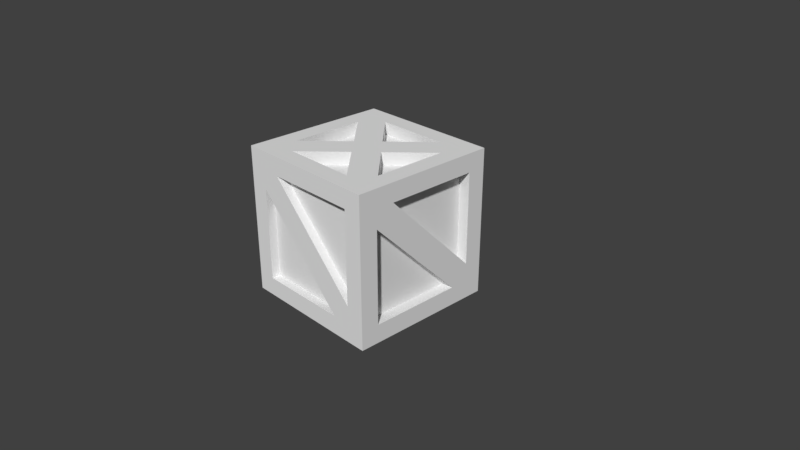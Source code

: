 # Source: caisse.blend  (saved by Blender 2.79.0; exported with 4.5.12 LTS)
import bpy
from mathutils import Matrix  # noqa: F401  (used for matrix-valued properties, if any)

bpy.ops.wm.read_factory_settings(use_empty=True)
scene = bpy.context.scene
scene.name = 'Scene'

# ---- collections
col_collection_1 = bpy.data.collections.new('Collection 1'); scene.collection.children.link(col_collection_1)

# ---- materials (node trees are filled in below, after node groups)
mat_material_001 = bpy.data.materials.new('Material.001')
mat_material_001.alpha_threshold = 0.0
mat_material_001.use_transparent_shadow = False
mat_material_001.roughness = 0.5

# ---- material node trees

# ---- world
world_world = bpy.data.worlds.new('World'); scene.world = world_world
world_world.color = (0.05088, 0.05088, 0.05088)
world_world.use_sun_shadow = False
world_world.sun_shadow_jitter_overblur = 0.0
world_world.cycles.sampling_method = 'MANUAL'

# ---- cameras
cam_camera = bpy.data.cameras.new('Camera')
cam_camera.clip_end = 100.0
cam_camera.lens = 35.0
cam_camera.sensor_width = 32.0
cam_camera.sensor_height = 18.0
cam_camera.ortho_scale = 7.314
cam_camera.dof.focus_distance = 0.0
cam_camera.dof.aperture_fstop = 128.0

# ---- meshes
me_cube_001 = bpy.data.meshes.new('Cube.001')
me_cube_001.from_pydata([(-1.0, -1.0, -0.5272), (-1.0, -1.0, 1.473), (-1.0, 1.0, -0.5272), (-1.0, 1.0, 1.473), (1.0, -1.0, -0.5272), (1.0, -1.0, 1.473), (1.0, 1.0, -0.5272), (1.0, 1.0, 1.473), (-1.0, 0.0, -0.5272), (-1.0, -1.0, 0.4728), (-1.0, 0.0, 1.473), (-1.0, 1.0, 0.4728), (0.0, 1.0, -0.5272), (0.0, 1.0, 1.473), (1.0, 1.0, 0.4728), (1.0, 0.0, -0.5272), (1.0, 0.0, 1.473), (1.0, -1.0, 0.4728), (0.0, -1.0, -0.5272), (0.0, -1.0, 1.473), (0.0, 0.0, -0.5272), (-0.9054, 0.0, 1.223), (-1.0, -0.5, -0.5272), (-1.0, -1.0, 0.9728), (-1.0, 0.5, 1.473), (-1.0, 1.0, -0.02715), (-0.5, 1.0, -0.5272), (0.5, 1.0, 1.473), (1.0, 1.0, -0.02715), (1.0, 0.5, -0.5272), (1.0, -0.5, 1.473), (1.0, -1.0, -0.02715), (0.5, -1.0, -0.5272), (-0.5, -1.0, 1.473), (-1.0, 0.5, -0.5272), (-1.0, -1.0, -0.02715), (-1.0, -0.5, 1.473), (-1.0, 1.0, 0.9728), (0.5, 1.0, -0.5272), (-0.5, 1.0, 1.473), (1.0, 1.0, 0.9728), (1.0, -0.5, -0.5272), (1.0, 0.5, 1.473), (1.0, -1.0, 0.9728), (-0.5, -1.0, -0.5272), (0.5, -1.0, 1.473), (0.0, -0.5, -0.5272), (0.0, 0.5, -0.5272), (-0.5, 0.0, -0.5272), (0.5, 0.0, -0.5272), (-0.75, -0.8852, 0.2228), (0.25, -0.8852, 1.223), (-0.9054, 0.5, 1.223), (-0.9054, 0.25, 1.223), (0.8447, -0.75, 0.2228), (0.8447, 0.25, 1.223), (0.75, 0.8595, 0.2228), (-0.25, 0.8595, 1.223), (-0.9054, 0.75, 0.2228), (-0.9054, -0.25, 1.223), (-0.75, 0.8595, 0.7228), (-0.75, 0.8595, 0.9728), (-0.5, 0.8595, 1.223), (0.8447, 0.75, 0.7228), (0.8447, 0.75, 0.9728), (0.8447, 0.5, 1.223), (0.75, -0.8852, 0.7228), (0.75, -0.8852, 0.9728), (0.5, -0.8852, 1.223), (0.5, 0.5, -0.5272), (-0.5, 0.5, -0.5272), (-0.5, -0.5, -0.5272), (0.5, -0.5, -0.5272), (0.75, -0.8852, 1.223), (0.8447, 0.75, 1.223), (-0.75, 0.8595, 1.223), (-0.9054, -0.75, 0.7228), (-1.0, -0.75, -0.5272), (-1.0, -1.0, 1.223), (-1.0, 0.75, 1.473), (-1.0, 1.0, -0.2772), (-0.75, 1.0, -0.5272), (0.75, 1.0, 1.473), (1.0, 1.0, -0.2772), (1.0, 0.75, -0.5272), (1.0, -0.75, 1.473), (1.0, -1.0, -0.2772), (0.75, -1.0, -0.5272), (-0.75, -1.0, 1.473), (-1.0, 0.25, -0.5272), (-1.0, -1.0, 0.2228), (-1.0, -0.25, 1.473), (-1.0, 1.0, 0.7228), (0.25, 1.0, -0.5272), (-0.25, 1.0, 1.473), (1.0, 1.0, 0.7228), (1.0, -0.25, -0.5272), (1.0, 0.25, 1.473), (1.0, -1.0, 0.7228), (-0.25, -1.0, -0.5272), (0.25, -1.0, 1.473), (0.0, -0.75, 1.473), (0.0, 0.25, 1.473), (0.75, 0.0, 1.473), (-0.25, 0.0, 1.473), (0.0, -0.75, -0.5272), (0.0, 0.25, -0.5272), (-0.75, 0.0, -0.5272), (0.25, 0.0, -0.5272), (-0.75, -1.0, 0.4728), (0.5, -0.8852, -0.2772), (0.0, -1.0, -0.2772), (0.25, -0.8852, -0.2772), (1.0, -0.75, 0.4728), (0.8447, 0.5, -0.2772), (1.0, 0.0, -0.2772), (0.8447, 0.25, -0.2772), (0.75, 1.0, 0.4728), (-0.5, 0.8595, -0.2772), (0.0, 1.0, -0.2772), (-0.25, 0.8595, -0.2772), (-1.0, 0.75, 0.4728), (-0.9054, -0.75, 0.9728), (-1.0, 0.0, -0.2772), (-0.9054, -0.5, 1.223), (-1.0, -0.25, -0.5272), (-1.0, -1.0, 0.7228), (-1.0, 0.25, 1.473), (-1.0, 1.0, 0.2228), (-0.25, 1.0, -0.5272), (0.25, 1.0, 1.473), (1.0, 1.0, 0.2228), (1.0, 0.25, -0.5272), (1.0, -0.25, 1.473), (1.0, -1.0, 0.2228), (0.25, -1.0, -0.5272), (-0.25, -1.0, 1.473), (-1.0, 0.75, -0.5272), (-1.0, -1.0, -0.2772), (-1.0, -0.75, 1.473), (-1.0, 1.0, 1.223), (0.75, 1.0, -0.5272), (-0.75, 1.0, 1.473), (1.0, 1.0, 1.223), (1.0, -0.75, -0.5272), (1.0, 0.75, 1.473), (1.0, -1.0, 1.223), (-0.75, -1.0, -0.5272), (0.75, -1.0, 1.473), (0.0, -0.25, 1.473), (0.0, 0.75, 1.473), (0.25, 0.0, 1.473), (-0.75, 0.0, 1.473), (0.0, -0.25, -0.5272), (0.0, 0.75, -0.5272), (-0.25, 0.0, -0.5272), (0.75, 0.0, -0.5272), (0.75, -0.8852, 0.4728), (0.75, -1.0, 0.4728), (0.75, -0.8852, -0.02715), (0.0, -1.0, 1.223), (0.8447, 0.75, 0.4728), (1.0, 0.75, 0.4728), (0.8447, 0.75, -0.02715), (1.0, 0.0, 1.223), (-0.75, 0.8595, 0.4728), (-0.75, 1.0, 0.4728), (-0.75, 0.8595, -0.02715), (0.0, 1.0, 1.223), (-0.9054, -0.75, 1.223), (-1.0, -0.75, 0.4728), (-0.9054, -0.5, -0.2772), (-1.0, 0.0, 1.223), (-0.9054, -0.25, -0.2772), (-1.0, -0.75, 0.9728), (-0.9054, -0.75, 0.4728), (-1.0, -0.5, 1.223), (-0.9054, -0.75, -0.02715), (-1.0, -0.75, -0.02715), (-1.0, -0.5, -0.2772), (-0.9054, -0.75, 0.2228), (-1.0, 0.75, -0.02715), (-0.9054, 0.75, -0.02715), (-1.0, 0.5, -0.2772), (-0.9054, 0.75, -0.2772), (-0.75, 0.8595, 0.2228), (-0.75, 1.0, 0.9728), (0.75, 0.8595, -0.02715), (-0.5, 1.0, 1.223), (0.75, 0.8595, -0.2772), (-0.75, 1.0, -0.02715), (-0.5, 1.0, -0.2772), (0.0, 0.8595, -0.2772), (0.75, 1.0, -0.02715), (0.5, 0.8595, -0.2772), (0.5, 1.0, -0.2772), (0.25, 0.8595, -0.2772), (0.8447, 0.75, 0.2228), (1.0, 0.75, 0.9728), (0.8447, -0.75, -0.02715), (1.0, 0.5, 1.223), (0.8447, -0.75, -0.2772), (1.0, 0.75, -0.02715), (1.0, 0.5, -0.2772), (0.8447, 0.0, -0.2772), (1.0, -0.75, -0.02715), (0.8447, -0.5, -0.2772), (1.0, -0.5, -0.2772), (0.8447, -0.25, -0.2772), (0.75, -0.8852, 0.2228), (0.75, -1.0, 0.9728), (-0.75, -0.8852, -0.02715), (0.5, -1.0, 1.223), (-0.75, -0.8852, -0.2772), (0.75, -1.0, -0.02715), (0.5, -1.0, -0.2772), (0.0, -0.8852, -0.2772), (-0.75, -1.0, -0.02715), (-0.5, -0.8852, -0.2772), (-0.5, -1.0, -0.2772), (-0.25, -0.8852, -0.2772), (0.5, 0.25, -0.5272), (0.5, 0.75, -0.5272), (0.25, 0.5, -0.5272), (0.75, 0.5, -0.5272), (-0.5, 0.25, -0.5272), (-0.5, 0.75, -0.5272), (-0.75, 0.5, -0.5272), (-0.25, 0.5, -0.5272), (-0.5, -0.75, -0.5272), (-0.5, -0.25, -0.5272), (-0.75, -0.5, -0.5272), (-0.25, -0.5, -0.5272), (-0.5, 0.25, 1.473), (-0.5, 0.75, 1.473), (-0.25, 0.5, 1.473), (-0.75, 0.5, 1.473), (0.5, 0.25, 1.473), (0.5, 0.75, 1.473), (0.75, 0.5, 1.473), (0.25, 0.5, 1.473), (0.5, -0.75, 1.473), (0.5, -0.25, 1.473), (0.75, -0.5, 1.473), (0.25, -0.5, 1.473), (-0.5, -0.75, 1.473), (-0.5, -0.25, 1.473), (-0.25, -0.5, 1.473), (-0.75, -0.5, 1.473), (0.5, -0.75, -0.5272), (0.5, -0.25, -0.5272), (0.25, -0.5, -0.5272), (0.75, -0.5, -0.5272), (-0.75, -1.0, 0.9728), (-0.75, -0.8852, 0.9728), (-0.75, -0.8852, 0.4728), (-0.5, -1.0, 1.223), (1.0, -0.75, 0.9728), (0.8447, -0.75, 0.9728), (0.8447, -0.75, 0.4728), (1.0, -0.5, 1.223), (0.75, 1.0, 0.9728), (0.75, 0.8595, 0.9728), (0.75, 0.8595, 0.4728), (0.5, 1.0, 1.223), (-1.0, 0.75, 0.9728), (-0.9054, 0.0, -0.2772), (-0.9054, 0.5, -0.2772), (-1.0, 0.5, 1.223), (-1.0, 0.25, 1.223), (-0.9054, 0.25, -0.2772), (-1.0, 0.75, 0.7228), (0.25, 1.0, 1.223), (0.75, 0.8595, 0.7228), (0.75, 1.0, 0.7228), (1.0, -0.25, 1.223), (0.8447, -0.75, 0.7228), (1.0, -0.75, 0.7228), (-0.25, -1.0, 1.223), (-0.75, -0.8852, 0.7228), (-0.75, -1.0, 0.7228), (0.75, -0.25, -0.5272), (0.25, -0.25, -0.5272), (0.25, -0.75, -0.5272), (-0.75, -0.25, 1.473), (-0.25, -0.75, 1.473), (0.75, -0.25, 1.473), (0.75, -0.75, 1.473), (0.25, 0.75, 1.473), (0.75, 0.75, 1.473), (0.75, 0.25, 1.473), (-0.75, 0.75, 1.473), (-0.25, 0.75, 1.473), (-0.25, -0.25, -0.5272), (-0.75, -0.25, -0.5272), (-0.75, -0.75, -0.5272), (-0.25, 0.75, -0.5272), (-0.75, 0.75, -0.5272), (-0.75, 0.25, -0.5272), (0.75, 0.75, -0.5272), (0.25, 0.75, -0.5272), (0.25, 0.25, -0.5272), (0.0, -0.8852, 1.223), (-0.25, -1.0, -0.2772), (-0.75, -1.0, -0.2772), (0.75, -1.0, 0.2228), (0.75, -1.0, -0.2772), (0.25, -1.0, -0.2772), (0.75, -1.0, 1.223), (0.75, -1.0, 0.7228), (-0.5, -0.8852, 1.223), (0.8447, 0.0, 1.223), (1.0, -0.25, -0.2772), (1.0, -0.75, -0.2772), (1.0, 0.75, 0.2228), (1.0, 0.75, -0.2772), (1.0, 0.25, -0.2772), (1.0, 0.75, 1.223), (1.0, 0.75, 0.7228), (0.8447, -0.5, 1.223), (0.0, 0.8595, 1.223), (0.25, 1.0, -0.2772), (0.75, 1.0, -0.2772), (-0.75, 1.0, 0.2228), (-0.75, 1.0, -0.2772), (-0.25, 1.0, -0.2772), (-0.75, 1.0, 1.223), (-0.75, 1.0, 0.7228), (0.5, 0.8595, 1.223), (-0.9054, 0.75, 0.9728), (-1.0, 0.25, -0.2772), (-1.0, 0.75, -0.2772), (-1.0, -0.75, 0.2228), (-1.0, -0.75, -0.2772), (-1.0, -0.25, -0.2772), (-1.0, -0.75, 1.223), (-1.0, -0.75, 0.7228), (-0.9054, 0.75, 0.4728), (-1.0, -0.25, 1.223), (-0.9054, 0.75, 0.7228), (-1.0, 0.75, 0.2228), (-0.25, 1.0, 1.223), (0.25, 0.8595, 1.223), (0.75, 1.0, 0.2228), (1.0, 0.25, 1.223), (0.8447, -0.25, 1.223), (1.0, -0.75, 0.2228), (0.25, -1.0, 1.223), (-0.25, -0.8852, 1.223), (-0.75, -1.0, 0.2228), (0.75, 0.25, -0.5272), (-0.25, 0.25, -0.5272), (-0.25, -0.75, -0.5272), (-0.75, 0.25, 1.473), (0.25, -0.75, 1.473), (-0.75, -0.75, 1.473), (0.75, -0.75, -0.5272), (-0.75, -1.0, 1.223), (1.0, -0.75, 1.223), (0.75, 1.0, 1.223), (-1.0, 0.75, 1.223), (-0.75, -0.25, 1.3), (-0.75, -0.5, 1.3), (-0.75, 0.0, 1.3), (-0.25, -0.75, 1.3), (0.0, -0.75, 1.3), (-0.5, -0.75, 1.3), (0.75, -0.25, 1.3), (0.75, -0.5, 1.3), (0.75, 0.0, 1.3), (0.25, 0.75, 1.3), (0.5, 0.75, 1.3), (0.0, 0.75, 1.3), (0.75, 0.25, 1.3), (0.75, 0.5, 1.3), (-0.25, 0.75, 1.3), (-0.5, 0.75, 1.3), (-0.75, 0.25, 1.3), (-0.75, 0.5, 1.3), (0.25, -0.75, 1.3), (0.5, -0.75, 1.3), (0.25, 0.5, 1.3), (0.0, 0.25, 1.3), (-0.25, 0.5, 1.3), (-0.5, 0.25, 1.3), (-0.25, 0.0, 1.3), (-0.5, -0.25, 1.3), (-0.25, -0.5, 1.3), (0.0, -0.25, 1.3), (0.25, -0.5, 1.3), (0.25, 0.0, 1.3), (0.5, 0.25, 1.3), (0.5, -0.25, 1.3), (-0.75, -1.0, 0.4728), (0.0, -1.0, -0.2772), (0.5, -1.0, -0.2772), (-0.75, -1.0, -0.02715), (-0.5, -1.0, -0.2772), (-0.75, -1.0, 0.9728), (-0.75, -1.0, 0.7228), (-0.25, -1.0, -0.2772), (-0.75, -1.0, -0.2772), (0.25, -1.0, -0.2772), (-0.75, -1.0, 0.2228)], [(399, 393), (398, 399), (400, 397), (394, 400), (397, 401), (396, 401), (402, 394), (395, 402), (395, 398), (403, 396), (393, 403)], [(360, 79, 3, 140), (359, 82, 7, 143), (358, 85, 5, 146), (357, 88, 1, 78), (356, 144, 4, 87), (355, 139, 1, 88), (354, 101, 19, 100), (353, 127, 10, 152), (352, 105, 18, 99), (351, 106, 20, 155), (350, 132, 15, 156), (349, 109, 9, 90), (347, 100, 19, 160), (346, 113, 17, 134), (172, 269, 53, 21), (344, 97, 16, 164), (343, 117, 14, 131), (341, 94, 13, 168), (340, 121, 11, 128), (338, 91, 10, 172), (335, 139, 36, 176), (331, 181, 25, 80), (326, 142, 39, 188), (322, 193, 28, 83), (174, 335, 169, 122), (181, 331, 184, 182), (317, 145, 42, 200), (269, 268, 52, 53), (121, 340, 58, 337), (335, 176, 124, 169), (313, 205, 31, 86), (331, 183, 267, 184), (340, 181, 182, 58), (308, 148, 45, 212), (304, 217, 35, 138), (301, 221, 49, 108), (300, 222, 69, 223), (299, 84, 29, 224), (298, 225, 48, 107), (297, 226, 70, 227), (296, 154, 47, 228), (295, 229, 44, 147), (294, 230, 71, 231), (293, 153, 46, 232), (291, 79, 24, 236), (287, 241, 45, 148), (243, 242, 151, 237, 239, 289, 238, 240, 102, 235, 234, 291, 236, 233, 104, 246, 248, 355, 245, 247, 149, 244, 241, 287), (285, 245, 33, 136), (284, 91, 36, 248), (283, 249, 32, 135), (282, 250, 72, 251), (281, 96, 41, 252), (280, 253, 23, 126), (278, 136, 33, 256), (277, 257, 43, 98), (336, 174, 122, 76), (275, 133, 30, 260), (274, 261, 40, 95), (272, 130, 27, 264), (271, 265, 37, 92), (269, 127, 24, 268), (172, 10, 127, 269), (121, 271, 92, 11), (168, 13, 130, 272), (272, 264, 328, 342), (325, 191, 118, 120), (117, 274, 95, 14), (117, 343, 56, 263), (264, 190, 167, 328), (52, 177, 180, 175, 76, 122, 169, 124, 59, 21, 53), (337, 58, 182, 184, 267, 270, 266, 173, 171, 329, 339), (164, 16, 133, 275), (115, 316, 116, 204), (277, 113, 259, 276), (312, 115, 204, 208), (113, 277, 98, 17), (207, 312, 208, 206), (198, 317, 74, 64), (160, 19, 136, 278), (158, 309, 66, 157), (305, 158, 157, 209), (160, 278, 348, 302), (109, 280, 126, 9), (214, 305, 209, 159), (278, 256, 310, 348), (250, 281, 252, 72), (49, 156, 281, 250), (156, 15, 96, 281), (153, 282, 251, 46), (20, 108, 282, 153), (108, 49, 250, 282), (105, 283, 135, 18), (46, 251, 283, 105), (251, 72, 249, 283), (246, 104, 385, 386), (152, 10, 91, 284), (101, 285, 136, 19), (104, 233, 384, 385), (133, 286, 243, 30), (16, 103, 286, 133), (233, 236, 378, 384), (85, 287, 148, 5), (30, 243, 287, 85), (27, 130, 288, 238), (130, 13, 150, 288), (145, 289, 239, 42), (7, 82, 289, 145), (82, 27, 238, 289), (97, 290, 103, 16), (42, 239, 290, 97), (39, 142, 291, 234), (142, 3, 79, 291), (13, 94, 292, 150), (94, 39, 234, 292), (230, 293, 232, 71), (48, 155, 293, 230), (155, 20, 153, 293), (125, 294, 231, 22), (8, 107, 294, 125), (107, 48, 230, 294), (77, 295, 147, 0), (22, 231, 295, 77), (231, 71, 229, 295), (226, 296, 228, 70), (26, 129, 296, 226), (129, 12, 154, 296), (137, 297, 227, 34), (2, 81, 297, 137), (81, 26, 226, 297), (89, 298, 107, 8), (34, 227, 298, 89), (227, 70, 225, 298), (222, 299, 224, 69), (38, 141, 299, 222), (141, 6, 84, 299), (154, 300, 223, 47), (12, 93, 300, 154), (93, 38, 222, 300), (106, 301, 108, 20), (47, 223, 301, 106), (223, 69, 221, 301), (307, 215, 110, 112), (109, 349, 50, 255), (111, 307, 112, 216), (99, 303, 219, 44), (18, 111, 303, 99), (303, 111, 216, 220), (147, 304, 138, 0), (44, 219, 304, 147), (349, 217, 211, 50), (219, 303, 220, 218), (31, 134, 305, 214), (134, 17, 158, 305), (87, 306, 215, 32), (4, 86, 306, 87), (86, 31, 214, 306), (135, 307, 111, 18), (32, 215, 307, 135), (256, 214, 159, 310), (210, 308, 73, 67), (43, 146, 308, 210), (146, 5, 148, 308), (217, 304, 213, 211), (17, 98, 309, 158), (98, 43, 210, 309), (212, 347, 51, 68), (253, 280, 279, 254), (347, 160, 302, 51), (164, 275, 345, 311), (205, 313, 201, 199), (275, 260, 319, 345), (96, 312, 207, 41), (15, 115, 312, 96), (113, 346, 54, 259), (144, 313, 86, 4), (41, 207, 313, 144), (317, 200, 65, 74), (313, 207, 206, 201), (28, 131, 314, 202), (131, 14, 162, 314), (84, 315, 203, 29), (6, 83, 315, 84), (83, 28, 202, 315), (132, 316, 115, 15), (29, 203, 316, 132), (318, 198, 64, 63), (346, 205, 199, 54), (40, 143, 317, 198), (143, 7, 145, 317), (162, 318, 63, 161), (14, 95, 318, 162), (95, 40, 198, 318), (203, 257, 258, 114), (314, 162, 161, 197), (200, 344, 55, 65), (119, 325, 120, 192), (343, 193, 187, 56), (191, 261, 262, 118), (93, 321, 195, 38), (12, 119, 321, 93), (321, 119, 192, 196), (141, 322, 83, 6), (38, 195, 322, 141), (195, 321, 196, 194), (186, 326, 75, 61), (25, 128, 323, 190), (128, 11, 166, 323), (81, 324, 191, 26), (2, 80, 324, 81), (80, 25, 190, 324), (129, 325, 119, 12), (26, 191, 325, 129), (193, 322, 189, 187), (188, 341, 57, 62), (37, 140, 326, 186), (140, 3, 142, 326), (261, 274, 273, 262), (11, 92, 327, 166), (92, 37, 186, 327), (341, 168, 320, 57), (326, 188, 62, 75), (322, 195, 194, 189), (89, 330, 183, 34), (8, 123, 330, 89), (137, 331, 80, 2), (34, 183, 331, 137), (35, 90, 332, 178), (90, 9, 170, 332), (77, 333, 179, 22), (0, 138, 333, 77), (138, 35, 178, 333), (125, 334, 123, 8), (22, 179, 334, 125), (332, 170, 175, 180), (176, 338, 59, 124), (23, 78, 335, 174), (78, 1, 139, 335), (178, 332, 180, 177), (9, 126, 336, 170), (126, 23, 174, 336), (265, 271, 339, 329), (338, 172, 21, 59), (334, 179, 171, 173), (268, 178, 177, 52), (271, 121, 337, 339), (176, 36, 91, 338), (123, 334, 173, 266), (330, 123, 266, 270), (183, 330, 270, 267), (181, 340, 128, 25), (179, 265, 329, 171), (170, 336, 76, 175), (274, 117, 263, 273), (327, 186, 61, 60), (188, 39, 94, 341), (166, 327, 60, 165), (323, 166, 165, 185), (328, 167, 185, 165, 60, 61, 75, 62, 57, 320, 342), (193, 343, 131, 28), (263, 56, 187, 189, 194, 196, 192, 120, 118, 262, 273), (168, 272, 342, 320), (202, 314, 197, 163), (257, 277, 276, 258), (200, 42, 97, 344), (316, 203, 114, 116), (319, 163, 197, 161, 63, 64, 74, 65, 55, 311, 345), (259, 54, 199, 201, 206, 208, 204, 116, 114, 258, 276), (205, 346, 134, 31), (344, 164, 311, 55), (260, 202, 163, 319), (215, 253, 254, 110), (308, 212, 68, 73), (212, 45, 100, 347), (304, 219, 218, 213), (310, 159, 209, 157, 66, 67, 73, 68, 51, 302, 348), (255, 50, 211, 213, 218, 220, 216, 112, 110, 254, 279), (217, 349, 90, 35), (280, 109, 255, 279), (309, 210, 67, 66), (221, 350, 156, 49), (69, 224, 350, 221), (224, 29, 132, 350), (225, 351, 155, 48), (70, 228, 351, 225), (228, 47, 106, 351), (229, 352, 99, 44), (71, 232, 352, 229), (232, 46, 105, 352), (236, 24, 127, 353), (241, 354, 100, 45), (235, 102, 382, 383), (245, 355, 88, 33), (248, 36, 139, 355), (249, 356, 87, 32), (72, 252, 356, 249), (252, 41, 144, 356), (253, 357, 78, 23), (215, 306, 214, 256, 357, 253), (256, 33, 88, 357), (257, 358, 146, 43), (203, 315, 202, 260, 358, 257), (260, 30, 85, 358), (261, 359, 143, 40), (190, 323, 185, 167), (264, 27, 82, 359), (265, 360, 140, 37), (179, 333, 178, 268, 360, 265), (268, 24, 79, 360), (379, 380, 389, 388, 387, 366, 364, 365), (370, 372, 375, 376, 383, 382, 381, 371), (361, 362, 386, 385, 384, 378, 377, 363), (367, 369, 373, 374, 391, 390, 392, 368), (248, 246, 386, 362), (247, 245, 366, 387), (284, 248, 362, 361), (238, 288, 370, 371), (149, 247, 387, 388), (152, 284, 361, 363), (150, 292, 375, 372), (288, 150, 372, 370), (244, 149, 388, 389), (353, 152, 363, 377), (292, 234, 376, 375), (241, 244, 389, 380), (236, 353, 377, 378), (237, 151, 390, 391), (285, 101, 365, 364), (239, 237, 391, 374), (245, 285, 364, 366), (240, 238, 371, 381), (151, 242, 392, 390), (354, 241, 380, 379), (243, 286, 367, 368), (102, 240, 381, 382), (103, 290, 373, 369), (242, 243, 368, 392), (101, 354, 379, 365), (286, 103, 369, 367), (234, 235, 383, 376), (290, 239, 374, 373), (324, 190, 264, 359, 261, 191)])
_uv = me_cube_001.uv_layers.new(name='UVMap')
_uv.uv.foreach_set('vector', [0.6021, 0.319, 0.5668, 0.319, 0.5668, 0.2837, 0.6021, 0.2837, 0.319, 0.03569, 0.2836, 0.03567, 0.2837, 0.0003643, 0.319, 0.0003765, 0.3189, 0.5308, 0.3189, 0.5661, 0.2836, 0.5661, 0.2836, 0.5308, 0.03567, 0.53, 0.03567, 0.5653, 0.0003643, 0.5653, 0.0003643, 0.53, 0.2475, 0.2475, 0.2828, 0.2475, 0.2828, 0.2828, 0.2475, 0.2828, 0.6022, 0.03567, 0.5669, 0.03567, 0.5669, 0.0003644, 0.6022, 0.0003644, 0.7434, 0.03567, 0.7081, 0.03567, 0.7081, 0.0003643, 0.7434, 0.0003643, 0.6022, 0.1769, 0.5669, 0.1769, 0.5669, 0.1416, 0.6022, 0.1416, 0.1063, 0.2475, 0.1416, 0.2475, 0.1416, 0.2828, 0.1063, 0.2828, 0.1063, 0.1063, 0.1416, 0.1063, 0.1416, 0.1416, 0.1063, 0.1416, 0.2475, 0.1063, 0.2828, 0.1063, 0.2828, 0.1416, 0.2475, 0.1416, 0.03567, 0.3888, 0.03567, 0.4241, 0.0003643, 0.4241, 0.0003643, 0.3888, 0.1769, 0.53, 0.1769, 0.5653, 0.1416, 0.5653, 0.1416, 0.53, 0.3189, 0.3896, 0.3189, 0.4249, 0.2836, 0.4249, 0.2836, 0.3896, 0.9309, 0.4859, 0.9022, 0.5128, 0.8957, 0.498, 0.9209, 0.4757, 0.4601, 0.5308, 0.4601, 0.5661, 0.4248, 0.5661, 0.4248, 0.5308, 0.4602, 0.03573, 0.4249, 0.03572, 0.4249, 0.0004129, 0.4602, 0.0004251, 0.3189, 0.1769, 0.2836, 0.1769, 0.2836, 0.1416, 0.3189, 0.1416, 0.7433, 0.319, 0.708, 0.319, 0.708, 0.2837, 0.7433, 0.2837, 0.6021, 0.4602, 0.5668, 0.4602, 0.5668, 0.4249, 0.6021, 0.4249, 0.6021, 0.5308, 0.5668, 0.5308, 0.5668, 0.4955, 0.6021, 0.4955, 0.8139, 0.319, 0.7786, 0.319, 0.7786, 0.2837, 0.8139, 0.2837, 0.3189, 0.2475, 0.2836, 0.2475, 0.2836, 0.2122, 0.3189, 0.2122, 0.5308, 0.03576, 0.4955, 0.03575, 0.4955, 0.0004372, 0.5308, 0.0004493, 0.9773, 0.3679, 0.9966, 0.3968, 0.984, 0.3987, 0.9672, 0.376, 0.609, 0.689, 0.5827, 0.7065, 0.581, 0.6951, 0.6016, 0.6798, 0.5307, 0.5308, 0.5307, 0.5661, 0.4954, 0.5661, 0.4954, 0.5308, 0.9022, 0.5128, 0.85, 0.5241, 0.8615, 0.5051, 0.8957, 0.498, 0.6559, 0.6429, 0.6326, 0.6667, 0.6239, 0.6579, 0.6463, 0.6343, 0.9966, 0.3968, 0.9817, 0.4296, 0.9694, 0.4215, 0.984, 0.3987, 0.3189, 0.319, 0.3189, 0.3543, 0.2836, 0.3543, 0.2836, 0.319, 0.5827, 0.7065, 0.5528, 0.693, 0.5602, 0.6818, 0.581, 0.6951, 0.6326, 0.6667, 0.609, 0.689, 0.6016, 0.6798, 0.6239, 0.6579, 0.2475, 0.53, 0.2475, 0.5653, 0.2122, 0.5653, 0.2122, 0.53, 0.03567, 0.3181, 0.03567, 0.3535, 0.0003643, 0.3535, 0.0003643, 0.3181, 0.1769, 0.1063, 0.2122, 0.1063, 0.2122, 0.1416, 0.1769, 0.1416, 0.1769, 0.03567, 0.2122, 0.03567, 0.2122, 0.07098, 0.1769, 0.07098, 0.2475, 0.03567, 0.2828, 0.03567, 0.2828, 0.07098, 0.2475, 0.07098, 0.03567, 0.1063, 0.07098, 0.1063, 0.07098, 0.1416, 0.03567, 0.1416, 0.03567, 0.03567, 0.07098, 0.03567, 0.07098, 0.07098, 0.03567, 0.07098, 0.1063, 0.03567, 0.1416, 0.03567, 0.1416, 0.07098, 0.1063, 0.07098, 0.03567, 0.2475, 0.07098, 0.2475, 0.07098, 0.2828, 0.03567, 0.2828, 0.03567, 0.1769, 0.07098, 0.1769, 0.07098, 0.2122, 0.03567, 0.2122, 0.1063, 0.1769, 0.1416, 0.1769, 0.1416, 0.2122, 0.1063, 0.2122, 0.6022, 0.2475, 0.5669, 0.2475, 0.5669, 0.2122, 0.6022, 0.2122, 0.814, 0.03567, 0.7787, 0.03567, 0.7787, 0.0003643, 0.814, 0.0003643, 0.814, 0.07098, 0.7787, 0.1063, 0.7434, 0.1416, 0.7787, 0.1769, 0.814, 0.2122, 0.814, 0.2475, 0.7787, 0.2475, 0.7434, 0.2122, 0.7081, 0.1769, 0.6728, 0.2122, 0.6375, 0.2475, 0.6022, 0.2475, 0.6022, 0.2122, 0.6375, 0.1769, 0.6728, 0.1416, 0.6375, 0.1063, 0.6022, 0.07098, 0.6022, 0.03567, 0.6375, 0.03567, 0.6728, 0.07098, 0.7081, 0.1063, 0.7434, 0.07098, 0.7787, 0.03567, 0.814, 0.03567, 0.6728, 0.03567, 0.6375, 0.03567, 0.6375, 0.0003644, 0.6728, 0.0003644, 0.6022, 0.1063, 0.5669, 0.1063, 0.5669, 0.07098, 0.6022, 0.07098, 0.1769, 0.2475, 0.2122, 0.2475, 0.2122, 0.2828, 0.1769, 0.2828, 0.1769, 0.1769, 0.2122, 0.1769, 0.2122, 0.2122, 0.1769, 0.2122, 0.2475, 0.1769, 0.2828, 0.1769, 0.2828, 0.2122, 0.2475, 0.2122, 0.03567, 0.4594, 0.03567, 0.4947, 0.0003643, 0.4947, 0.0003643, 0.4594, 0.1063, 0.53, 0.1063, 0.5653, 0.07098, 0.5653, 0.07098, 0.53, 0.3189, 0.4602, 0.3189, 0.4955, 0.2836, 0.4955, 0.2836, 0.4602, 0.9528, 0.342, 0.9773, 0.3679, 0.9672, 0.376, 0.9431, 0.3515, 0.3895, 0.5308, 0.3895, 0.5661, 0.3542, 0.5661, 0.3542, 0.5308, 0.3896, 0.03571, 0.3543, 0.0357, 0.3543, 0.0003887, 0.3896, 0.0004008, 0.3189, 0.1063, 0.2836, 0.1063, 0.2836, 0.07098, 0.3189, 0.07099, 0.6727, 0.319, 0.6374, 0.319, 0.6374, 0.2837, 0.6727, 0.2837, 0.6021, 0.3896, 0.5668, 0.3896, 0.5668, 0.3543, 0.6021, 0.3543, 0.6021, 0.4249, 0.5668, 0.4249, 0.5668, 0.3896, 0.6021, 0.3896, 0.708, 0.319, 0.6727, 0.319, 0.6727, 0.2837, 0.708, 0.2837, 0.3189, 0.1416, 0.2836, 0.1416, 0.2836, 0.1063, 0.3189, 0.1063, 0.9353, 0.5418, 0.9937, 0.5301, 0.9778, 0.5584, 0.9442, 0.5651, 0.7447, 0.7875, 0.6946, 0.7954, 0.7092, 0.7719, 0.7379, 0.7675, 0.4249, 0.03572, 0.3896, 0.03571, 0.3896, 0.0004008, 0.4249, 0.0004129, 0.7748, 0.6122, 0.7963, 0.6359, 0.7832, 0.6474, 0.7621, 0.6256, 0.9937, 0.5301, 0.9989, 0.7815, 0.9733, 0.7612, 0.9778, 0.5584, 0.8615, 0.5051, 0.8672, 0.2978, 0.8896, 0.3054, 0.9172, 0.327, 0.9431, 0.3515, 0.9672, 0.376, 0.984, 0.3987, 0.9694, 0.4215, 0.9458, 0.4492, 0.9209, 0.4757, 0.8957, 0.498, 0.6463, 0.6343, 0.6239, 0.6579, 0.6016, 0.6798, 0.581, 0.6951, 0.5602, 0.6818, 0.535, 0.6603, 0.5109, 0.6377, 0.4906, 0.6147, 0.4841, 0.5836, 0.6728, 0.5888, 0.6659, 0.6091, 0.4248, 0.5308, 0.4248, 0.5661, 0.3895, 0.5661, 0.3895, 0.5308, 0.06793, 0.6113, 0.09792, 0.5854, 0.1065, 0.6097, 0.08328, 0.6284, 0.1004, 0.8066, 0.06904, 0.7815, 0.08403, 0.7646, 0.1088, 0.7835, 0.04291, 0.6373, 0.06793, 0.6113, 0.08328, 0.6284, 0.05961, 0.6525, 0.3189, 0.4249, 0.3189, 0.4602, 0.2836, 0.4602, 0.2836, 0.4249, 0.01881, 0.6658, 0.04291, 0.6373, 0.05961, 0.6525, 0.03784, 0.6775, 0.4252, 0.6564, 0.4433, 0.6881, 0.4237, 0.6912, 0.4078, 0.669, 0.1416, 0.53, 0.1416, 0.5653, 0.1063, 0.5653, 0.1063, 0.53, 0.9159, 0.7483, 0.8893, 0.7226, 0.901, 0.7108, 0.9275, 0.7351, 0.9477, 0.7746, 0.9159, 0.7483, 0.9275, 0.7351, 0.9549, 0.7566, 0.9084, 0.5744, 0.9384, 0.5472, 0.9461, 0.5656, 0.9207, 0.5871, 0.03567, 0.4241, 0.03567, 0.4594, 0.0003643, 0.4594, 0.0003643, 0.4241, 0.9981, 0.7806, 0.9477, 0.7746, 0.9549, 0.7566, 0.977, 0.7638, 0.9384, 0.5472, 0.9934, 0.5352, 0.9801, 0.5584, 0.9461, 0.5656, 0.2122, 0.1769, 0.2475, 0.1769, 0.2475, 0.2122, 0.2122, 0.2122, 0.2122, 0.1416, 0.2475, 0.1416, 0.2475, 0.1769, 0.2122, 0.1769, 0.2475, 0.1416, 0.2828, 0.1416, 0.2828, 0.1769, 0.2475, 0.1769, 0.1416, 0.1769, 0.1769, 0.1769, 0.1769, 0.2122, 0.1416, 0.2122, 0.1416, 0.1416, 0.1769, 0.1416, 0.1769, 0.1769, 0.1416, 0.1769, 0.1769, 0.1416, 0.2122, 0.1416, 0.2122, 0.1769, 0.1769, 0.1769, 0.1416, 0.2475, 0.1769, 0.2475, 0.1769, 0.2828, 0.1416, 0.2828, 0.1416, 0.2122, 0.1769, 0.2122, 0.1769, 0.2475, 0.1416, 0.2475, 0.1769, 0.2122, 0.2122, 0.2122, 0.2122, 0.2475, 0.1769, 0.2475, 0.4274, 0.8891, 0.3872, 0.9346, 0.3751, 0.9108, 0.4006, 0.8773, 0.6022, 0.1416, 0.5669, 0.1416, 0.5669, 0.1063, 0.6022, 0.1063, 0.7081, 0.03567, 0.6728, 0.03567, 0.6728, 0.0003644, 0.7081, 0.0003643, 0.3872, 0.9346, 0.3271, 0.9301, 0.3364, 0.9029, 0.3751, 0.9108, 0.8493, 0.1063, 0.814, 0.1063, 0.814, 0.07098, 0.8493, 0.07098, 0.8493, 0.1416, 0.814, 0.1416, 0.814, 0.1063, 0.8493, 0.1063, 0.3271, 0.9301, 0.2778, 0.8951, 0.305, 0.8855, 0.3364, 0.9029, 0.8493, 0.03567, 0.814, 0.03567, 0.814, 0.0003643, 0.8493, 0.0003643, 0.8493, 0.07098, 0.814, 0.07098, 0.814, 0.03567, 0.8493, 0.03567, 0.7787, 0.2828, 0.7434, 0.2828, 0.7434, 0.2475, 0.7787, 0.2475, 0.7434, 0.2828, 0.7081, 0.2828, 0.7081, 0.2475, 0.7434, 0.2475, 0.8493, 0.2475, 0.814, 0.2475, 0.814, 0.2122, 0.8493, 0.2122, 0.8493, 0.2828, 0.814, 0.2828, 0.814, 0.2475, 0.8493, 0.2475, 0.814, 0.2828, 0.7787, 0.2828, 0.7787, 0.2475, 0.814, 0.2475, 0.8493, 0.1769, 0.814, 0.1769, 0.814, 0.1416, 0.8493, 0.1416, 0.8493, 0.2122, 0.814, 0.2122, 0.814, 0.1769, 0.8493, 0.1769, 0.6375, 0.2828, 0.6022, 0.2828, 0.6022, 0.2475, 0.6375, 0.2475, 0.6022, 0.2828, 0.5669, 0.2828, 0.5669, 0.2475, 0.6022, 0.2475, 0.7081, 0.2828, 0.6728, 0.2828, 0.6728, 0.2475, 0.7081, 0.2475, 0.6728, 0.2828, 0.6375, 0.2828, 0.6375, 0.2475, 0.6728, 0.2475, 0.07098, 0.1769, 0.1063, 0.1769, 0.1063, 0.2122, 0.07098, 0.2122, 0.07098, 0.1416, 0.1063, 0.1416, 0.1063, 0.1769, 0.07098, 0.1769, 0.1063, 0.1416, 0.1416, 0.1416, 0.1416, 0.1769, 0.1063, 0.1769, 0.0003644, 0.1769, 0.03567, 0.1769, 0.03567, 0.2122, 0.0003644, 0.2122, 0.0003644, 0.1416, 0.03567, 0.1416, 0.03567, 0.1769, 0.0003644, 0.1769, 0.03567, 0.1416, 0.07098, 0.1416, 0.07098, 0.1769, 0.03567, 0.1769, 0.0003644, 0.2475, 0.03567, 0.2475, 0.03567, 0.2828, 0.0003643, 0.2828, 0.0003644, 0.2122, 0.03567, 0.2122, 0.03567, 0.2475, 0.0003644, 0.2475, 0.03567, 0.2122, 0.07098, 0.2122, 0.07098, 0.2475, 0.03567, 0.2475, 0.07098, 0.03567, 0.1063, 0.03567, 0.1063, 0.07098, 0.07098, 0.07098, 0.07098, 0.0003643, 0.1063, 0.0003643, 0.1063, 0.03567, 0.07098, 0.03567, 0.1063, 0.0003643, 0.1416, 0.0003643, 0.1416, 0.03567, 0.1063, 0.03567, 0.0003644, 0.03567, 0.03567, 0.03567, 0.03567, 0.07098, 0.0003644, 0.07098, 0.0003644, 0.0003643, 0.03567, 0.0003643, 0.03567, 0.03567, 0.0003644, 0.03567, 0.03567, 0.0003643, 0.07098, 0.0003643, 0.07098, 0.03567, 0.03567, 0.03567, 0.0003644, 0.1063, 0.03567, 0.1063, 0.03567, 0.1416, 0.0003644, 0.1416, 0.0003644, 0.07098, 0.03567, 0.07098, 0.03567, 0.1063, 0.0003644, 0.1063, 0.03567, 0.07098, 0.07098, 0.07098, 0.07098, 0.1063, 0.03567, 0.1063, 0.2122, 0.03567, 0.2475, 0.03567, 0.2475, 0.07098, 0.2122, 0.07098, 0.2122, 0.0003643, 0.2475, 0.0003643, 0.2475, 0.03567, 0.2122, 0.03567, 0.2475, 0.0003643, 0.2828, 0.0003643, 0.2828, 0.03567, 0.2475, 0.03567, 0.1416, 0.03567, 0.1769, 0.03567, 0.1769, 0.07098, 0.1416, 0.07098, 0.1416, 0.0003643, 0.1769, 0.0003643, 0.1769, 0.03567, 0.1416, 0.03567, 0.1769, 0.0003643, 0.2122, 0.0003643, 0.2122, 0.03567, 0.1769, 0.03567, 0.1416, 0.1063, 0.1769, 0.1063, 0.1769, 0.1416, 0.1416, 0.1416, 0.1416, 0.07098, 0.1769, 0.07098, 0.1769, 0.1063, 0.1416, 0.1063, 0.1769, 0.07098, 0.2122, 0.07098, 0.2122, 0.1063, 0.1769, 0.1063, 0.7484, 0.7883, 0.698, 0.7975, 0.7109, 0.7768, 0.7419, 0.7714, 0.7764, 0.6062, 0.7996, 0.6306, 0.7885, 0.6408, 0.7656, 0.6178, 0.776, 0.7641, 0.7484, 0.7883, 0.7419, 0.7714, 0.7652, 0.7523, 0.1063, 0.2828, 0.1063, 0.3181, 0.07098, 0.3181, 0.07098, 0.2828, 0.1416, 0.2828, 0.1416, 0.3181, 0.1063, 0.3181, 0.1063, 0.2828, 0.8, 0.7398, 0.776, 0.7641, 0.7652, 0.7523, 0.7885, 0.7289, 0.03567, 0.2828, 0.03567, 0.3181, 0.0003643, 0.3181, 0.0003643, 0.2828, 0.07098, 0.2828, 0.07098, 0.3181, 0.03567, 0.3181, 0.03567, 0.2828, 0.7996, 0.6306, 0.821, 0.6552, 0.8096, 0.6637, 0.7885, 0.6408, 0.8238, 0.7135, 0.8, 0.7398, 0.7885, 0.7289, 0.8104, 0.7044, 0.2828, 0.3535, 0.2828, 0.3888, 0.2475, 0.3888, 0.2475, 0.3535, 0.2828, 0.3888, 0.2828, 0.4241, 0.2475, 0.4241, 0.2475, 0.3888, 0.2475, 0.2828, 0.2475, 0.3181, 0.2122, 0.3181, 0.2122, 0.2828, 0.2828, 0.2828, 0.2828, 0.3181, 0.2475, 0.3181, 0.2475, 0.2828, 0.2828, 0.3181, 0.2828, 0.3535, 0.2475, 0.3535, 0.2475, 0.3181, 0.1769, 0.2828, 0.1769, 0.3181, 0.1416, 0.3181, 0.1416, 0.2828, 0.2122, 0.2828, 0.2122, 0.3181, 0.1769, 0.3181, 0.1769, 0.2828, 0.9934, 0.5352, 0.9981, 0.7806, 0.977, 0.7638, 0.9801, 0.5584, 0.8644, 0.6966, 0.8447, 0.6672, 0.8595, 0.6646, 0.8766, 0.6866, 0.2828, 0.4947, 0.2828, 0.53, 0.2475, 0.53, 0.2475, 0.4947, 0.2828, 0.53, 0.2828, 0.5653, 0.2475, 0.5653, 0.2475, 0.53, 0.821, 0.6552, 0.8376, 0.6826, 0.824, 0.6844, 0.8096, 0.6637, 0.2828, 0.4241, 0.2828, 0.4594, 0.2475, 0.4594, 0.2475, 0.4241, 0.2828, 0.4594, 0.2828, 0.4947, 0.2475, 0.4947, 0.2475, 0.4594, 0.8582, 0.6326, 0.8831, 0.6024, 0.8963, 0.6138, 0.8735, 0.6419, 0.7028, 0.5749, 0.7482, 0.582, 0.7412, 0.598, 0.7214, 0.5907, 0.8831, 0.6024, 0.9084, 0.5744, 0.9207, 0.5871, 0.8963, 0.6138, 0.3772, 0.7842, 0.344, 0.8115, 0.3351, 0.7852, 0.3609, 0.7656, 0.02277, 0.7297, 0.006213, 0.7002, 0.02438, 0.6974, 0.03902, 0.7181, 0.344, 0.8115, 0.2836, 0.8217, 0.3016, 0.7909, 0.3351, 0.7852, 0.3895, 0.2837, 0.3895, 0.319, 0.3542, 0.319, 0.3542, 0.2837, 0.4248, 0.2837, 0.4248, 0.319, 0.3895, 0.319, 0.3895, 0.2837, 0.06904, 0.7815, 0.04469, 0.7558, 0.06044, 0.7415, 0.08403, 0.7646, 0.3189, 0.2837, 0.3189, 0.319, 0.2836, 0.319, 0.2836, 0.2837, 0.3542, 0.2837, 0.3542, 0.319, 0.3189, 0.319, 0.3189, 0.2837, 0.4433, 0.6881, 0.43, 0.7252, 0.4094, 0.7127, 0.4237, 0.6912, 0.006213, 0.7002, 0.01881, 0.6658, 0.03784, 0.6775, 0.02438, 0.6974, 0.566, 0.3543, 0.566, 0.3896, 0.5307, 0.3896, 0.5307, 0.3543, 0.566, 0.3896, 0.566, 0.4249, 0.5307, 0.4249, 0.5307, 0.3896, 0.5307, 0.2837, 0.5307, 0.319, 0.4954, 0.319, 0.4954, 0.2837, 0.566, 0.2837, 0.566, 0.319, 0.5307, 0.319, 0.5307, 0.2837, 0.566, 0.319, 0.566, 0.3543, 0.5307, 0.3543, 0.5307, 0.319, 0.4601, 0.2837, 0.4601, 0.319, 0.4248, 0.319, 0.4248, 0.2837, 0.4954, 0.2837, 0.4954, 0.319, 0.4601, 0.319, 0.4601, 0.2837, 0.4014, 0.6284, 0.4252, 0.6564, 0.4078, 0.669, 0.3845, 0.6439, 0.04469, 0.7558, 0.02277, 0.7297, 0.03902, 0.7181, 0.06044, 0.7415, 0.566, 0.4955, 0.566, 0.5308, 0.5307, 0.5308, 0.5307, 0.4955, 0.566, 0.5308, 0.566, 0.5661, 0.5307, 0.5661, 0.5307, 0.5308, 0.3752, 0.6007, 0.4014, 0.6284, 0.3845, 0.6439, 0.3587, 0.6188, 0.566, 0.4249, 0.566, 0.4602, 0.5307, 0.4602, 0.5307, 0.4249, 0.566, 0.4602, 0.566, 0.4955, 0.5307, 0.4955, 0.5307, 0.4602, 0.1542, 0.5754, 0.1542, 0.8119, 0.1286, 0.7906, 0.1375, 0.6043, 0.3418, 0.5728, 0.3752, 0.6007, 0.3587, 0.6188, 0.3325, 0.5977, 0.43, 0.7252, 0.4042, 0.7561, 0.3862, 0.7399, 0.4094, 0.7127, 0.772, 0.7648, 0.7447, 0.7875, 0.7379, 0.7675, 0.7597, 0.7506, 0.7963, 0.6359, 0.8158, 0.6598, 0.8023, 0.6692, 0.7832, 0.6474, 0.6946, 0.7954, 0.7008, 0.5822, 0.7217, 0.6004, 0.7092, 0.7719, 0.5661, 0.1064, 0.5308, 0.1064, 0.5308, 0.07107, 0.5661, 0.07108, 0.5661, 0.1417, 0.5308, 0.1417, 0.5308, 0.1064, 0.5661, 0.1064, 0.7952, 0.7419, 0.772, 0.7648, 0.7597, 0.7506, 0.7819, 0.7291, 0.5661, 0.03577, 0.5308, 0.03576, 0.5308, 0.0004493, 0.5661, 0.0004615, 0.5661, 0.07108, 0.5308, 0.07107, 0.5308, 0.03576, 0.5661, 0.03577, 0.8179, 0.7169, 0.7952, 0.7419, 0.7819, 0.7291, 0.8025, 0.7066, 0.8589, 0.696, 0.8398, 0.6654, 0.8576, 0.6622, 0.8742, 0.6841, 0.4954, 0.2829, 0.4601, 0.2829, 0.4601, 0.2476, 0.4954, 0.2476, 0.4601, 0.2829, 0.4248, 0.2829, 0.4248, 0.2476, 0.4601, 0.2476, 0.566, 0.2476, 0.5307, 0.2476, 0.5307, 0.2123, 0.5661, 0.2123, 0.566, 0.2829, 0.5307, 0.2829, 0.5307, 0.2476, 0.566, 0.2476, 0.5307, 0.2829, 0.4954, 0.2829, 0.4954, 0.2476, 0.5307, 0.2476, 0.5661, 0.177, 0.5308, 0.177, 0.5308, 0.1417, 0.5661, 0.1417, 0.5661, 0.2123, 0.5307, 0.2123, 0.5308, 0.177, 0.5661, 0.177, 0.8158, 0.6598, 0.8305, 0.6867, 0.8153, 0.6885, 0.8023, 0.6692, 0.8527, 0.6289, 0.8777, 0.598, 0.8942, 0.6122, 0.8715, 0.64, 0.3542, 0.2829, 0.3189, 0.2828, 0.3189, 0.2475, 0.3542, 0.2475, 0.3189, 0.2828, 0.2836, 0.2828, 0.2836, 0.2475, 0.3189, 0.2475, 0.7008, 0.5822, 0.7475, 0.5887, 0.7398, 0.6075, 0.7217, 0.6004, 0.4248, 0.2829, 0.3895, 0.2829, 0.3895, 0.2476, 0.4248, 0.2476, 0.3895, 0.2829, 0.3542, 0.2829, 0.3542, 0.2475, 0.3895, 0.2476, 0.8777, 0.598, 0.9037, 0.5696, 0.9188, 0.5857, 0.8942, 0.6122, 0.8398, 0.6654, 0.8527, 0.6289, 0.8715, 0.64, 0.8576, 0.6622, 0.8305, 0.6867, 0.8179, 0.7169, 0.8025, 0.7066, 0.8153, 0.6885, 0.8492, 0.3896, 0.8139, 0.3896, 0.8139, 0.3543, 0.8492, 0.3543, 0.8492, 0.4249, 0.8139, 0.4249, 0.8139, 0.3896, 0.8492, 0.3896, 0.8492, 0.319, 0.8139, 0.319, 0.8139, 0.2837, 0.8492, 0.2837, 0.8492, 0.3543, 0.8139, 0.3543, 0.8139, 0.319, 0.8492, 0.319, 0.7786, 0.5661, 0.7433, 0.5661, 0.7433, 0.5308, 0.7786, 0.5308, 0.7433, 0.5661, 0.708, 0.5661, 0.708, 0.5308, 0.7433, 0.5308, 0.8492, 0.5308, 0.8139, 0.5308, 0.8139, 0.4955, 0.8492, 0.4955, 0.8492, 0.5661, 0.8139, 0.5661, 0.8139, 0.5308, 0.8492, 0.5308, 0.8139, 0.5661, 0.7786, 0.5661, 0.7786, 0.5308, 0.8139, 0.5308, 0.8492, 0.4602, 0.8139, 0.4602, 0.8139, 0.4249, 0.8492, 0.4249, 0.8492, 0.4955, 0.8139, 0.4955, 0.8139, 0.4602, 0.8492, 0.4602, 0.8958, 0.2909, 0.9267, 0.3164, 0.9172, 0.327, 0.8896, 0.3054, 0.9817, 0.4296, 0.9564, 0.4588, 0.9458, 0.4492, 0.9694, 0.4215, 0.6374, 0.5661, 0.6021, 0.5661, 0.6021, 0.5308, 0.6374, 0.5308, 0.6021, 0.5661, 0.5668, 0.5661, 0.5668, 0.5308, 0.6021, 0.5308, 0.85, 0.2837, 0.8958, 0.2909, 0.8896, 0.3054, 0.8672, 0.2978, 0.708, 0.5661, 0.6727, 0.5661, 0.6727, 0.5308, 0.708, 0.5308, 0.6727, 0.5661, 0.6374, 0.5661, 0.6374, 0.5308, 0.6727, 0.5308, 0.6857, 0.5731, 0.6791, 0.6148, 0.6659, 0.6091, 0.6728, 0.5888, 0.9564, 0.4588, 0.9309, 0.4859, 0.9209, 0.4757, 0.9458, 0.4492, 0.4771, 0.6206, 0.4668, 0.5731, 0.4841, 0.5836, 0.4906, 0.6147, 0.85, 0.5241, 0.85, 0.2837, 0.8672, 0.2978, 0.8615, 0.5051, 0.6791, 0.6148, 0.6559, 0.6429, 0.6463, 0.6343, 0.6659, 0.6091, 0.6021, 0.4955, 0.5668, 0.4955, 0.5668, 0.4602, 0.6021, 0.4602, 0.5016, 0.6468, 0.4771, 0.6206, 0.4906, 0.6147, 0.5109, 0.6377, 0.5263, 0.67, 0.5016, 0.6468, 0.5109, 0.6377, 0.535, 0.6603, 0.5528, 0.693, 0.5263, 0.67, 0.535, 0.6603, 0.5602, 0.6818, 0.7786, 0.319, 0.7433, 0.319, 0.7433, 0.2837, 0.7786, 0.2837, 0.4668, 0.5731, 0.6857, 0.5731, 0.6728, 0.5888, 0.4841, 0.5836, 0.9267, 0.3164, 0.9528, 0.342, 0.9431, 0.3515, 0.9172, 0.327, 0.7475, 0.5887, 0.7748, 0.6122, 0.7621, 0.6256, 0.7398, 0.6075, 0.8835, 0.7229, 0.8589, 0.696, 0.8742, 0.6841, 0.8983, 0.7085, 0.3189, 0.2122, 0.2836, 0.2122, 0.2836, 0.1769, 0.3189, 0.1769, 0.9102, 0.7495, 0.8835, 0.7229, 0.8983, 0.7085, 0.9247, 0.733, 0.9434, 0.7764, 0.9102, 0.7495, 0.9247, 0.733, 0.9517, 0.7539, 0.9778, 0.5584, 0.9733, 0.7612, 0.9517, 0.7539, 0.9247, 0.733, 0.8983, 0.7085, 0.8742, 0.6841, 0.8576, 0.6622, 0.8715, 0.64, 0.8942, 0.6122, 0.9188, 0.5857, 0.9442, 0.5651, 0.4955, 0.03575, 0.4602, 0.03573, 0.4602, 0.0004251, 0.4955, 0.0004372, 0.7621, 0.6256, 0.7832, 0.6474, 0.8023, 0.6692, 0.8153, 0.6885, 0.8025, 0.7066, 0.7819, 0.7291, 0.7597, 0.7506, 0.7379, 0.7675, 0.7092, 0.7719, 0.7217, 0.6004, 0.7398, 0.6075, 0.9037, 0.5696, 0.9353, 0.5418, 0.9442, 0.5651, 0.9188, 0.5857, 0.2836, 0.5669, 0.3418, 0.5728, 0.3325, 0.5977, 0.3112, 0.59, 0.1542, 0.8119, 0.1004, 0.8066, 0.1088, 0.7835, 0.1286, 0.7906, 0.4954, 0.5308, 0.4954, 0.5661, 0.4601, 0.5661, 0.4601, 0.5308, 0.09792, 0.5854, 0.1542, 0.5754, 0.1375, 0.6043, 0.1065, 0.6097, 0.3016, 0.7909, 0.3112, 0.59, 0.3325, 0.5977, 0.3587, 0.6188, 0.3845, 0.6439, 0.4078, 0.669, 0.4237, 0.6912, 0.4094, 0.7127, 0.3862, 0.7399, 0.3609, 0.7656, 0.3351, 0.7852, 0.08403, 0.7646, 0.06044, 0.7415, 0.03902, 0.7181, 0.02438, 0.6974, 0.03784, 0.6775, 0.05961, 0.6525, 0.08328, 0.6284, 0.1065, 0.6097, 0.1375, 0.6043, 0.1286, 0.7906, 0.1088, 0.7835, 0.3189, 0.3543, 0.3189, 0.3896, 0.2836, 0.3896, 0.2836, 0.3543, 0.4042, 0.7561, 0.3772, 0.7842, 0.3609, 0.7656, 0.3862, 0.7399, 0.2836, 0.8217, 0.2836, 0.5669, 0.3112, 0.59, 0.3016, 0.7909, 0.698, 0.7975, 0.7028, 0.5749, 0.7214, 0.5907, 0.7109, 0.7768, 0.8447, 0.6672, 0.8582, 0.6326, 0.8735, 0.6419, 0.8595, 0.6646, 0.2122, 0.53, 0.2122, 0.5653, 0.1769, 0.5653, 0.1769, 0.53, 0.8376, 0.6826, 0.8238, 0.7135, 0.8104, 0.7044, 0.824, 0.6844, 0.9801, 0.5584, 0.977, 0.7638, 0.9549, 0.7566, 0.9275, 0.7351, 0.901, 0.7108, 0.8766, 0.6866, 0.8595, 0.6646, 0.8735, 0.6419, 0.8963, 0.6138, 0.9207, 0.5871, 0.9461, 0.5656, 0.7656, 0.6178, 0.7885, 0.6408, 0.8096, 0.6637, 0.824, 0.6844, 0.8104, 0.7044, 0.7885, 0.7289, 0.7652, 0.7523, 0.7419, 0.7714, 0.7109, 0.7768, 0.7214, 0.5907, 0.7412, 0.598, 0.03567, 0.3535, 0.03567, 0.3888, 0.0003643, 0.3888, 0.0003643, 0.3535, 0.7482, 0.582, 0.7764, 0.6062, 0.7656, 0.6178, 0.7412, 0.598, 0.8893, 0.7226, 0.8644, 0.6966, 0.8766, 0.6866, 0.901, 0.7108, 0.2122, 0.1063, 0.2475, 0.1063, 0.2475, 0.1416, 0.2122, 0.1416, 0.2122, 0.07098, 0.2475, 0.07098, 0.2475, 0.1063, 0.2122, 0.1063, 0.2475, 0.07098, 0.2828, 0.07098, 0.2828, 0.1063, 0.2475, 0.1063, 0.07098, 0.1063, 0.1063, 0.1063, 0.1063, 0.1416, 0.07098, 0.1416, 0.07098, 0.07098, 0.1063, 0.07098, 0.1063, 0.1063, 0.07098, 0.1063, 0.1063, 0.07098, 0.1416, 0.07098, 0.1416, 0.1063, 0.1063, 0.1063, 0.07098, 0.2475, 0.1063, 0.2475, 0.1063, 0.2828, 0.07098, 0.2828, 0.07098, 0.2122, 0.1063, 0.2122, 0.1063, 0.2475, 0.07098, 0.2475, 0.1063, 0.2122, 0.1416, 0.2122, 0.1416, 0.2475, 0.1063, 0.2475, 0.6022, 0.2122, 0.5669, 0.2122, 0.5669, 0.1769, 0.6022, 0.1769, 0.7787, 0.03567, 0.7434, 0.03567, 0.7434, 0.0003643, 0.7787, 0.0003643, 0.494, 0.7303, 0.5531, 0.7042, 0.5526, 0.7325, 0.513, 0.7537, 0.6375, 0.03567, 0.6022, 0.03567, 0.6022, 0.0003644, 0.6375, 0.0003644, 0.6022, 0.07098, 0.5669, 0.07098, 0.5669, 0.03567, 0.6022, 0.03567, 0.2122, 0.2475, 0.2475, 0.2475, 0.2475, 0.2828, 0.2122, 0.2828, 0.2122, 0.2122, 0.2475, 0.2122, 0.2475, 0.2475, 0.2122, 0.2475, 0.2475, 0.2122, 0.2828, 0.2122, 0.2828, 0.2475, 0.2475, 0.2475, 0.03567, 0.4947, 0.03567, 0.53, 0.0003643, 0.53, 0.0003643, 0.4947, 0.2122, 0.3181, 0.2475, 0.3181, 0.2475, 0.3535, 0.07098, 0.53, 0.03567, 0.53, 0.03567, 0.4947, 0.07098, 0.53, 0.07098, 0.5653, 0.03567, 0.5653, 0.03567, 0.53, 0.3189, 0.4955, 0.3189, 0.5308, 0.2836, 0.5308, 0.2836, 0.4955, 0.4954, 0.319, 0.5307, 0.319, 0.5307, 0.3543, 0.3542, 0.5308, 0.3189, 0.5308, 0.3189, 0.4955, 0.3542, 0.5308, 0.3542, 0.5661, 0.3189, 0.5661, 0.3189, 0.5308, 0.3543, 0.0357, 0.319, 0.03569, 0.319, 0.0003765, 0.3543, 0.0003887, 0.9989, 0.7815, 0.9434, 0.7764, 0.9517, 0.7539, 0.9733, 0.7612, 0.3189, 0.07099, 0.2836, 0.07098, 0.2836, 0.03567, 0.319, 0.03569, 0.6374, 0.319, 0.6021, 0.319, 0.6021, 0.2837, 0.6374, 0.2837, 0.8139, 0.4955, 0.8139, 0.5308, 0.7786, 0.5308, 0.6021, 0.3543, 0.6021, 0.319, 0.6374, 0.319, 0.6021, 0.3543, 0.5668, 0.3543, 0.5668, 0.319, 0.6021, 0.319, 0.0437, 0.9113, 0.02183, 0.9108, 0.03123, 0.8817, 0.05181, 0.848, 0.08866, 0.8517, 0.1196, 0.865, 0.1053, 0.8807, 0.07642, 0.9001, 0.5782, 0.7965, 0.5418, 0.7952, 0.507, 0.7866, 0.4881, 0.7741, 0.513, 0.7537, 0.5526, 0.7325, 0.5818, 0.7615, 0.6, 0.792, 0.3906, 0.8446, 0.4137, 0.8475, 0.4006, 0.8773, 0.3751, 0.9108, 0.3364, 0.9029, 0.305, 0.8855, 0.3218, 0.8704, 0.3546, 0.8529, 0.751, 0.8313, 0.7874, 0.8328, 0.8222, 0.8416, 0.841, 0.8543, 0.8159, 0.8746, 0.7762, 0.8955, 0.7472, 0.8663, 0.7292, 0.8356, 0.4339, 0.8278, 0.4274, 0.8891, 0.4006, 0.8773, 0.4137, 0.8475, 0.09466, 0.8255, 0.144, 0.8534, 0.1196, 0.865, 0.08866, 0.8517, 0.3907, 0.8165, 0.4339, 0.8278, 0.4137, 0.8475, 0.3906, 0.8446, 0.6283, 0.7975, 0.5857, 0.8263, 0.5782, 0.7965, 0.6, 0.792, 0.03825, 0.827, 0.09466, 0.8255, 0.08866, 0.8517, 0.05181, 0.848, 0.3441, 0.824, 0.3907, 0.8165, 0.3906, 0.8446, 0.3546, 0.8529, 0.5372, 0.8247, 0.4945, 0.8107, 0.507, 0.7866, 0.5418, 0.7952, 0.5857, 0.8263, 0.5372, 0.8247, 0.5418, 0.7952, 0.5782, 0.7965, 0.00508, 0.8733, 0.03825, 0.827, 0.05181, 0.848, 0.03123, 0.8817, 0.2998, 0.8478, 0.3441, 0.824, 0.3546, 0.8529, 0.3218, 0.8704, 0.4945, 0.8107, 0.4618, 0.7825, 0.4881, 0.7741, 0.507, 0.7866, 0.004958, 0.931, 0.00508, 0.8733, 0.03123, 0.8817, 0.02183, 0.9108, 0.2778, 0.8951, 0.2998, 0.8478, 0.3218, 0.8704, 0.305, 0.8855, 0.8347, 0.8981, 0.7755, 0.9238, 0.7762, 0.8955, 0.8159, 0.8746, 0.128, 0.8996, 0.08894, 0.926, 0.07642, 0.9001, 0.1053, 0.8807, 0.8673, 0.8461, 0.8347, 0.8981, 0.8159, 0.8746, 0.841, 0.8543, 0.144, 0.8534, 0.128, 0.8996, 0.1053, 0.8807, 0.1196, 0.865, 0.6042, 0.7424, 0.6283, 0.7975, 0.6, 0.792, 0.5818, 0.7615, 0.7755, 0.9238, 0.7246, 0.8852, 0.7472, 0.8663, 0.7762, 0.8955, 0.04622, 0.9374, 0.004958, 0.931, 0.02183, 0.9108, 0.0437, 0.9113, 0.7009, 0.8299, 0.7437, 0.8015, 0.751, 0.8313, 0.7292, 0.8356, 0.5531, 0.7042, 0.6042, 0.7424, 0.5818, 0.7615, 0.5526, 0.7325, 0.7921, 0.8034, 0.8348, 0.8177, 0.8222, 0.8416, 0.7874, 0.8328, 0.7246, 0.8852, 0.7009, 0.8299, 0.7292, 0.8356, 0.7472, 0.8663, 0.08894, 0.926, 0.04622, 0.9374, 0.0437, 0.9113, 0.07642, 0.9001, 0.7437, 0.8015, 0.7921, 0.8034, 0.7874, 0.8328, 0.751, 0.8313, 0.4618, 0.7825, 0.494, 0.7303, 0.513, 0.7537, 0.4881, 0.7741, 0.8348, 0.8177, 0.8673, 0.8461, 0.841, 0.8543, 0.8222, 0.8416, 0.5307, 0.2476, 0.4954, 0.2476, 0.3189, 0.07099, 0.319, 0.03569, 0.3543, 0.0357, 0.5307, 0.2123])
me_cube_001.materials.append(mat_material_001)
me_cube_001.materials.append(None)
me_cube_001.use_remesh_preserve_volume = False
me_cube_001.use_remesh_preserve_attributes = False
me_cube_001.use_mirror_vertex_groups = False
me_cube_001.update()

# ---- objects
ob_camera = bpy.data.objects.new('Camera', cam_camera)
ob_cube_001 = bpy.data.objects.new('Cube.001', me_cube_001)

# ---- transforms, parenting, visibility, modifiers, constraints
ob_camera.location = (7.481, -6.508, 5.344)
ob_camera.rotation_euler = (1.109, 0.0, 0.8149)
ob_camera.lock_rotations_4d = False
ob_camera.empty_display_type = 'ARROWS'
ob_camera.color = (0.0, 0.0, 0.0, 0.0)
ob_camera.display_type = 'WIRE'
ob_camera.lineart.crease_threshold = 0.0
ob_cube_001.location = (0.0, 0.0, 0.0)
ob_cube_001.lineart.crease_threshold = 0.0

# ---- collection membership
col_collection_1.objects.link(ob_camera)
col_collection_1.objects.link(ob_cube_001)

# ---- scene / render settings (as saved in the file)
scene.camera = ob_camera
scene.frame_start = 1; scene.frame_end = 250; scene.frame_set(0)
scene.render.engine = 'BLENDER_EEVEE_NEXT'
scene.render.resolution_percentage = 50
scene.render.dither_intensity = 0.0
scene.cycles.use_denoising = False
scene.cycles.samples = 128
scene.cycles.sampling_pattern = 'TABULATED_SOBOL'
scene.cycles.use_adaptive_sampling = False
scene.cycles.use_light_tree = False
scene.cycles.blur_glossy = 0.0
scene.cycles.sample_clamp_indirect = 0.0
scene.view_settings.view_transform = 'Standard'
bpy.context.view_layer.update()

# ---- added for rendering (the .blend has no usable light): sun
light_auto_sun = bpy.data.lights.new('AutoSun', 'SUN')
light_auto_sun.energy = 3.0
light_auto_sun.angle = 0.0523599
ob_auto_sun = bpy.data.objects.new('AutoSun', light_auto_sun)
scene.collection.objects.link(ob_auto_sun)
ob_auto_sun.rotation_euler = (0.872665, 0.174533, 0.523599)
bpy.context.view_layer.update()
